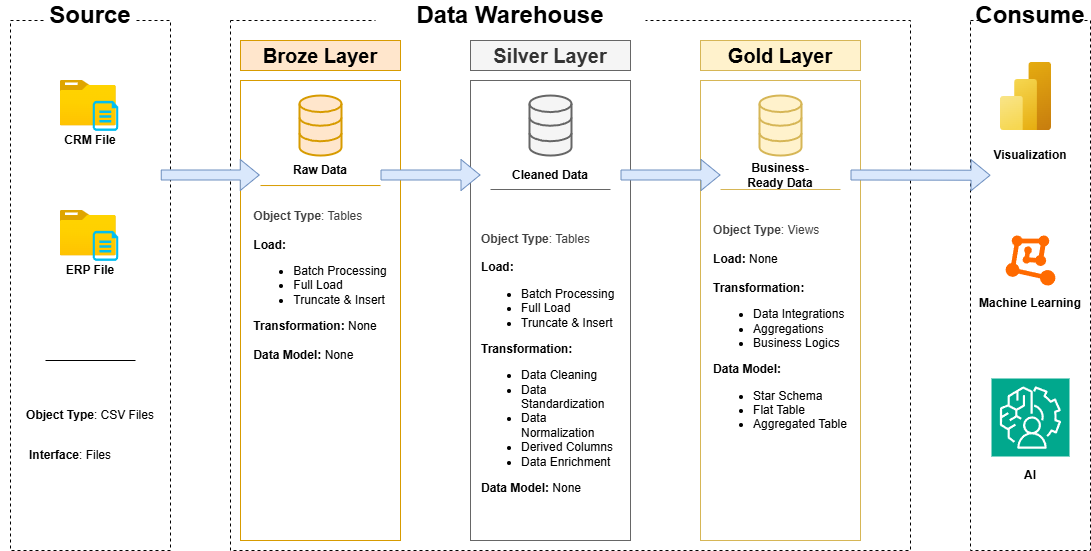

The diagram above was exported from draw.io. Its source (the exported page's mxGraphModel, read from the mxfile embedded in the PNG):
<mxGraphModel dx="1152" dy="779" grid="1" gridSize="10" guides="1" tooltips="1" connect="1" arrows="1" fold="1" page="1" pageScale="1" pageWidth="850" pageHeight="1100" background="#ffffff" math="0" shadow="0">
  <root>
    <mxCell id="0" />
    <mxCell id="1" parent="0" />
    <mxCell id="3" value="" style="rounded=0;whiteSpace=wrap;html=1;fillColor=none;dashed=1;strokeColor=#000000;" vertex="1" parent="1">
      <mxGeometry x="20" y="100" width="160" height="530" as="geometry" />
    </mxCell>
    <mxCell id="4" value="&lt;font style=&quot;font-size: 24px;&quot;&gt;&lt;b&gt;Source&lt;/b&gt;&lt;/font&gt;" style="rounded=0;whiteSpace=wrap;html=1;fillColor=default;strokeColor=none;" vertex="1" parent="1">
      <mxGeometry x="55" y="80" width="90" height="30" as="geometry" />
    </mxCell>
    <mxCell id="5" value="" style="rounded=0;whiteSpace=wrap;html=1;fillColor=none;dashed=1;strokeColor=#000000;" vertex="1" parent="1">
      <mxGeometry x="240" y="100" width="680" height="530" as="geometry" />
    </mxCell>
    <mxCell id="6" value="&lt;font style=&quot;font-size: 24px;&quot;&gt;&lt;b&gt;Data Warehouse&lt;/b&gt;&lt;/font&gt;" style="rounded=0;whiteSpace=wrap;html=1;fillColor=default;strokeColor=none;" vertex="1" parent="1">
      <mxGeometry x="385" y="80" width="270" height="30" as="geometry" />
    </mxCell>
    <mxCell id="7" value="" style="rounded=0;whiteSpace=wrap;html=1;fillColor=none;dashed=1;strokeColor=#000000;" vertex="1" parent="1">
      <mxGeometry x="980" y="100" width="120" height="530" as="geometry" />
    </mxCell>
    <mxCell id="8" value="&lt;font style=&quot;font-size: 24px;&quot;&gt;&lt;b&gt;Consume&lt;/b&gt;&lt;/font&gt;" style="rounded=0;whiteSpace=wrap;html=1;fillColor=default;strokeColor=none;" vertex="1" parent="1">
      <mxGeometry x="995" y="80" width="90" height="30" as="geometry" />
    </mxCell>
    <mxCell id="9" value="&lt;font style=&quot;font-size: 20px;&quot;&gt;&lt;b&gt;Broze Layer&lt;/b&gt;&lt;/font&gt;" style="rounded=0;whiteSpace=wrap;html=1;fillColor=#ffe6cc;strokeColor=#d79b00;" vertex="1" parent="1">
      <mxGeometry x="250" y="120" width="160" height="30" as="geometry" />
    </mxCell>
    <mxCell id="10" value="" style="rounded=0;whiteSpace=wrap;html=1;fillColor=none;strokeColor=#d79b00;" vertex="1" parent="1">
      <mxGeometry x="250" y="160" width="160" height="460" as="geometry" />
    </mxCell>
    <mxCell id="11" value="&lt;font style=&quot;font-size: 20px;&quot;&gt;&lt;b&gt;Silver Layer&lt;/b&gt;&lt;/font&gt;" style="rounded=0;whiteSpace=wrap;html=1;fillColor=#f5f5f5;strokeColor=#666666;fontColor=#333333;" vertex="1" parent="1">
      <mxGeometry x="480" y="120" width="160" height="30" as="geometry" />
    </mxCell>
    <mxCell id="12" value="" style="rounded=0;whiteSpace=wrap;html=1;fillColor=none;strokeColor=#666666;fontColor=#333333;" vertex="1" parent="1">
      <mxGeometry x="480" y="160" width="160" height="460" as="geometry" />
    </mxCell>
    <mxCell id="13" value="&lt;font style=&quot;font-size: 20px;&quot;&gt;&lt;b&gt;Gold Layer&lt;/b&gt;&lt;/font&gt;" style="rounded=0;whiteSpace=wrap;html=1;fillColor=#fff2cc;strokeColor=#d6b656;" vertex="1" parent="1">
      <mxGeometry x="710" y="120" width="160" height="30" as="geometry" />
    </mxCell>
    <mxCell id="14" value="" style="rounded=0;whiteSpace=wrap;html=1;fillColor=none;strokeColor=#d6b656;" vertex="1" parent="1">
      <mxGeometry x="710" y="160" width="160" height="460" as="geometry" />
    </mxCell>
    <mxCell id="16" value="" style="image;aspect=fixed;html=1;points=[];align=center;fontSize=12;image=img/lib/azure2/general/Folder_Blank.svg;" vertex="1" parent="1">
      <mxGeometry x="69.75" y="160" width="56" height="45.44" as="geometry" />
    </mxCell>
    <mxCell id="17" value="" style="verticalLabelPosition=bottom;html=1;verticalAlign=top;align=center;strokeColor=none;fillColor=#00BEF2;shape=mxgraph.azure.file;pointerEvents=1;" vertex="1" parent="1">
      <mxGeometry x="102.25" y="180.41" width="25.5" height="30" as="geometry" />
    </mxCell>
    <mxCell id="18" value="&lt;b&gt;CRM File&lt;/b&gt;" style="text;html=1;align=center;verticalAlign=middle;whiteSpace=wrap;rounded=0;" vertex="1" parent="1">
      <mxGeometry x="70.25" y="205.04" width="60" height="30" as="geometry" />
    </mxCell>
    <mxCell id="19" value="" style="image;aspect=fixed;html=1;points=[];align=center;fontSize=12;image=img/lib/azure2/general/Folder_Blank.svg;" vertex="1" parent="1">
      <mxGeometry x="69.75" y="290" width="56" height="45.44" as="geometry" />
    </mxCell>
    <mxCell id="20" value="" style="verticalLabelPosition=bottom;html=1;verticalAlign=top;align=center;strokeColor=none;fillColor=#00BEF2;shape=mxgraph.azure.file;pointerEvents=1;" vertex="1" parent="1">
      <mxGeometry x="102.25" y="310.40999999999997" width="25.5" height="30" as="geometry" />
    </mxCell>
    <mxCell id="21" value="&lt;b&gt;ERP File&lt;/b&gt;" style="text;html=1;align=center;verticalAlign=middle;whiteSpace=wrap;rounded=0;" vertex="1" parent="1">
      <mxGeometry x="70.25" y="335.03999999999996" width="60" height="30" as="geometry" />
    </mxCell>
    <mxCell id="24" value="" style="endArrow=none;html=1;" edge="1" parent="1">
      <mxGeometry width="50" height="50" relative="1" as="geometry">
        <mxPoint x="55" y="440" as="sourcePoint" />
        <mxPoint x="145" y="440" as="targetPoint" />
      </mxGeometry>
    </mxCell>
    <mxCell id="25" value="&lt;font&gt;&lt;b style=&quot;&quot;&gt;Object Type&lt;/b&gt;: CSV Files&lt;/font&gt;" style="text;html=1;align=center;verticalAlign=middle;whiteSpace=wrap;rounded=0;" vertex="1" parent="1">
      <mxGeometry x="30.25" y="480" width="140" height="30" as="geometry" />
    </mxCell>
    <mxCell id="26" value="&lt;font&gt;&lt;b&gt;Interface&lt;/b&gt;: Files&lt;/font&gt;" style="text;html=1;align=center;verticalAlign=middle;whiteSpace=wrap;rounded=0;" vertex="1" parent="1">
      <mxGeometry x="10" y="520" width="140" height="30" as="geometry" />
    </mxCell>
    <mxCell id="27" value="" style="html=1;verticalLabelPosition=bottom;align=center;labelBackgroundColor=#ffffff;verticalAlign=top;strokeWidth=2;strokeColor=#d79b00;shadow=0;dashed=0;shape=mxgraph.ios7.icons.data;fillColor=#ffe6cc;" vertex="1" parent="1">
      <mxGeometry x="309" y="175.04" width="42" height="60" as="geometry" />
    </mxCell>
    <mxCell id="28" value="" style="html=1;verticalLabelPosition=bottom;align=center;labelBackgroundColor=#ffffff;verticalAlign=top;strokeWidth=2;strokeColor=#666666;shadow=0;dashed=0;shape=mxgraph.ios7.icons.data;fillColor=#f5f5f5;fontColor=#333333;" vertex="1" parent="1">
      <mxGeometry x="539" y="175.04" width="42" height="60" as="geometry" />
    </mxCell>
    <mxCell id="29" value="" style="html=1;verticalLabelPosition=bottom;align=center;labelBackgroundColor=#ffffff;verticalAlign=top;strokeWidth=2;strokeColor=#d6b656;shadow=0;dashed=0;shape=mxgraph.ios7.icons.data;fillColor=#fff2cc;" vertex="1" parent="1">
      <mxGeometry x="769" y="175.04" width="42" height="60" as="geometry" />
    </mxCell>
    <mxCell id="30" value="" style="shape=flexArrow;endArrow=classic;html=1;fillColor=#dae8fc;strokeColor=#6c8ebf;" edge="1" parent="1">
      <mxGeometry width="50" height="50" relative="1" as="geometry">
        <mxPoint x="170.25" y="254.5" as="sourcePoint" />
        <mxPoint x="269.25" y="254.5" as="targetPoint" />
      </mxGeometry>
    </mxCell>
    <mxCell id="37" value="&lt;div style=&quot;text-align: left;&quot;&gt;&lt;font&gt;&lt;b style=&quot;color: rgb(63, 63, 63); background-color: transparent;&quot;&gt;Object Type&lt;/b&gt;&lt;span style=&quot;color: rgb(63, 63, 63); background-color: transparent;&quot;&gt;: Tables&lt;/span&gt;&lt;/font&gt;&lt;/div&gt;&lt;div&gt;&lt;font&gt;&lt;br&gt;&lt;/font&gt;&lt;/div&gt;&lt;div style=&quot;text-align: left;&quot;&gt;&lt;font&gt;&lt;b&gt;Load:&lt;/b&gt;&lt;/font&gt;&lt;/div&gt;&lt;div style=&quot;text-align: left;&quot;&gt;&lt;ul&gt;&lt;li&gt;&lt;font&gt;Batch Processing&lt;/font&gt;&lt;/li&gt;&lt;li&gt;&lt;font&gt;Full Load&lt;/font&gt;&lt;/li&gt;&lt;li&gt;&lt;font&gt;Truncate &amp;amp; Insert&lt;/font&gt;&lt;/li&gt;&lt;/ul&gt;&lt;b&gt;&lt;font&gt;Transformation:&lt;/font&gt;&lt;/b&gt;&lt;/div&gt;&lt;div style=&quot;text-align: left;&quot;&gt;&lt;ul&gt;&lt;li&gt;&lt;font&gt;Data Cleaning&lt;/font&gt;&lt;/li&gt;&lt;li&gt;&lt;font&gt;Data Standardization&lt;/font&gt;&lt;/li&gt;&lt;li&gt;&lt;font&gt;Data Normalization&lt;/font&gt;&lt;/li&gt;&lt;li&gt;&lt;font&gt;Derived Columns&lt;/font&gt;&lt;/li&gt;&lt;li&gt;&lt;font&gt;Data Enrichment&lt;/font&gt;&lt;/li&gt;&lt;/ul&gt;&lt;font&gt;&lt;b style=&quot;&quot;&gt;Data Model: &lt;/b&gt;None&lt;/font&gt;&lt;/div&gt;" style="text;html=1;align=center;verticalAlign=middle;whiteSpace=wrap;rounded=0;" vertex="1" parent="1">
      <mxGeometry x="490" y="428" width="140" height="30" as="geometry" />
    </mxCell>
    <mxCell id="39" value="&lt;div style=&quot;text-align: left;&quot;&gt;&lt;font&gt;&lt;b style=&quot;color: rgb(63, 63, 63); background-color: transparent;&quot;&gt;Object Type&lt;/b&gt;&lt;span style=&quot;color: rgb(63, 63, 63); background-color: transparent;&quot;&gt;: Tables&lt;/span&gt;&lt;/font&gt;&lt;/div&gt;&lt;div&gt;&lt;font&gt;&lt;br&gt;&lt;/font&gt;&lt;/div&gt;&lt;div style=&quot;text-align: left;&quot;&gt;&lt;font&gt;&lt;b&gt;Load:&lt;/b&gt;&lt;/font&gt;&lt;/div&gt;&lt;div style=&quot;text-align: left;&quot;&gt;&lt;ul&gt;&lt;li&gt;&lt;font&gt;Batch Processing&lt;/font&gt;&lt;/li&gt;&lt;li&gt;&lt;font&gt;Full Load&lt;/font&gt;&lt;/li&gt;&lt;li&gt;&lt;font&gt;Truncate &amp;amp; Insert&lt;/font&gt;&lt;/li&gt;&lt;/ul&gt;&lt;font&gt;&lt;b&gt;Transformation: &lt;/b&gt;None&lt;/font&gt;&lt;/div&gt;&lt;div style=&quot;text-align: left;&quot;&gt;&lt;font&gt;&lt;br&gt;&lt;/font&gt;&lt;/div&gt;&lt;div style=&quot;text-align: left;&quot;&gt;&lt;font&gt;&lt;b style=&quot;&quot;&gt;Data Model: &lt;/b&gt;None&lt;/font&gt;&lt;/div&gt;" style="text;html=1;align=center;verticalAlign=middle;whiteSpace=wrap;rounded=0;" vertex="1" parent="1">
      <mxGeometry x="260" y="350" width="140" height="30" as="geometry" />
    </mxCell>
    <mxCell id="40" value="&lt;div style=&quot;text-align: left;&quot;&gt;&lt;font&gt;&lt;b style=&quot;color: rgb(63, 63, 63); background-color: transparent;&quot;&gt;Object Type&lt;/b&gt;&lt;span style=&quot;color: rgb(63, 63, 63); background-color: transparent;&quot;&gt;: Views&lt;/span&gt;&lt;/font&gt;&lt;/div&gt;&lt;div&gt;&lt;font&gt;&lt;br&gt;&lt;/font&gt;&lt;/div&gt;&lt;div style=&quot;text-align: left;&quot;&gt;&lt;font&gt;&lt;b&gt;Load: &lt;/b&gt;None&lt;/font&gt;&lt;/div&gt;&lt;div style=&quot;text-align: left;&quot;&gt;&lt;font&gt;&lt;br&gt;&lt;/font&gt;&lt;/div&gt;&lt;div style=&quot;text-align: left;&quot;&gt;&lt;b&gt;&lt;font&gt;Transformation:&lt;/font&gt;&lt;/b&gt;&lt;/div&gt;&lt;div style=&quot;text-align: left;&quot;&gt;&lt;ul&gt;&lt;li&gt;&lt;font&gt;Data Integrations&lt;br&gt;&lt;/font&gt;&lt;/li&gt;&lt;li&gt;&lt;font&gt;Aggregations&lt;/font&gt;&lt;/li&gt;&lt;li&gt;&lt;font&gt;Business Logics&lt;/font&gt;&lt;/li&gt;&lt;/ul&gt;&lt;b&gt;&lt;font&gt;Data Model:&lt;/font&gt;&lt;/b&gt;&lt;/div&gt;&lt;div style=&quot;text-align: left;&quot;&gt;&lt;ul&gt;&lt;li&gt;&lt;font&gt;Star Schema&lt;/font&gt;&lt;/li&gt;&lt;li&gt;&lt;font&gt;Flat Table&lt;/font&gt;&lt;/li&gt;&lt;li&gt;&lt;font&gt;Aggregated Table&lt;/font&gt;&lt;/li&gt;&lt;/ul&gt;&lt;/div&gt;" style="text;html=1;align=center;verticalAlign=middle;whiteSpace=wrap;rounded=0;" vertex="1" parent="1">
      <mxGeometry x="720" y="398" width="140" height="30" as="geometry" />
    </mxCell>
    <mxCell id="41" value="" style="image;aspect=fixed;html=1;points=[];align=center;fontSize=12;image=img/lib/azure2/analytics/Power_BI_Embedded.svg;" vertex="1" parent="1">
      <mxGeometry x="1010" y="142" width="51" height="68" as="geometry" />
    </mxCell>
    <mxCell id="42" value="" style="points=[];aspect=fixed;html=1;align=center;shadow=0;dashed=0;fillColor=#FF6A00;strokeColor=none;shape=mxgraph.alibaba_cloud.machine_learning;" vertex="1" parent="1">
      <mxGeometry x="1015.1" y="314.94" width="49.8" height="50.099999999999994" as="geometry" />
    </mxCell>
    <mxCell id="43" value="" style="sketch=0;points=[[0,0,0],[0.25,0,0],[0.5,0,0],[0.75,0,0],[1,0,0],[0,1,0],[0.25,1,0],[0.5,1,0],[0.75,1,0],[1,1,0],[0,0.25,0],[0,0.5,0],[0,0.75,0],[1,0.25,0],[1,0.5,0],[1,0.75,0]];outlineConnect=0;fontColor=#232F3E;fillColor=#01A88D;strokeColor=#ffffff;dashed=0;verticalLabelPosition=bottom;verticalAlign=top;align=center;html=1;fontSize=12;fontStyle=0;aspect=fixed;shape=mxgraph.aws4.resourceIcon;resIcon=mxgraph.aws4.augmented_ai;" vertex="1" parent="1">
      <mxGeometry x="1001" y="458" width="78" height="78" as="geometry" />
    </mxCell>
    <mxCell id="44" value="&lt;b&gt;Raw Data&lt;/b&gt;" style="text;html=1;align=center;verticalAlign=middle;whiteSpace=wrap;rounded=0;" vertex="1" parent="1">
      <mxGeometry x="300" y="235.04" width="60" height="30" as="geometry" />
    </mxCell>
    <mxCell id="45" value="" style="endArrow=none;html=1;fillColor=#ffe6cc;strokeColor=#d79b00;" edge="1" parent="1">
      <mxGeometry width="50" height="50" relative="1" as="geometry">
        <mxPoint x="270" y="265.03999999999996" as="sourcePoint" />
        <mxPoint x="390" y="265.03999999999996" as="targetPoint" />
      </mxGeometry>
    </mxCell>
    <mxCell id="46" value="&lt;b&gt;Cleaned Data&lt;/b&gt;" style="text;html=1;align=center;verticalAlign=middle;whiteSpace=wrap;rounded=0;" vertex="1" parent="1">
      <mxGeometry x="520" y="240" width="80" height="30" as="geometry" />
    </mxCell>
    <mxCell id="47" value="" style="endArrow=none;html=1;fillColor=#f5f5f5;strokeColor=#666666;" edge="1" parent="1">
      <mxGeometry width="50" height="50" relative="1" as="geometry">
        <mxPoint x="500" y="268.99999999999994" as="sourcePoint" />
        <mxPoint x="620" y="268.99999999999994" as="targetPoint" />
      </mxGeometry>
    </mxCell>
    <mxCell id="48" value="&lt;b&gt;Business-Ready Data&lt;/b&gt;" style="text;html=1;align=center;verticalAlign=middle;whiteSpace=wrap;rounded=0;" vertex="1" parent="1">
      <mxGeometry x="745" y="240" width="90" height="30" as="geometry" />
    </mxCell>
    <mxCell id="49" value="" style="endArrow=none;html=1;fillColor=#fff2cc;strokeColor=#d6b656;" edge="1" parent="1">
      <mxGeometry width="50" height="50" relative="1" as="geometry">
        <mxPoint x="730" y="268.99999999999994" as="sourcePoint" />
        <mxPoint x="850" y="268.99999999999994" as="targetPoint" />
      </mxGeometry>
    </mxCell>
    <mxCell id="50" value="&lt;b&gt;Visualization&lt;/b&gt;" style="text;html=1;align=center;verticalAlign=middle;whiteSpace=wrap;rounded=0;" vertex="1" parent="1">
      <mxGeometry x="1010" y="220" width="60" height="30" as="geometry" />
    </mxCell>
    <mxCell id="51" value="&lt;b&gt;Machine Learning&lt;/b&gt;" style="text;html=1;align=center;verticalAlign=middle;whiteSpace=wrap;rounded=0;" vertex="1" parent="1">
      <mxGeometry x="985" y="368" width="110" height="30" as="geometry" />
    </mxCell>
    <mxCell id="52" value="&lt;b&gt;AI&lt;/b&gt;" style="text;html=1;align=center;verticalAlign=middle;whiteSpace=wrap;rounded=0;" vertex="1" parent="1">
      <mxGeometry x="985" y="540" width="110" height="30" as="geometry" />
    </mxCell>
    <mxCell id="53" value="" style="shape=flexArrow;endArrow=classic;html=1;fillColor=#dae8fc;strokeColor=#6c8ebf;" edge="1" parent="1">
      <mxGeometry width="50" height="50" relative="1" as="geometry">
        <mxPoint x="390" y="254.5" as="sourcePoint" />
        <mxPoint x="490" y="254.5" as="targetPoint" />
      </mxGeometry>
    </mxCell>
    <mxCell id="54" value="" style="shape=flexArrow;endArrow=classic;html=1;fillColor=#dae8fc;strokeColor=#6c8ebf;" edge="1" parent="1">
      <mxGeometry width="50" height="50" relative="1" as="geometry">
        <mxPoint x="630" y="254.5" as="sourcePoint" />
        <mxPoint x="730" y="254.5" as="targetPoint" />
      </mxGeometry>
    </mxCell>
    <mxCell id="55" value="" style="shape=flexArrow;endArrow=classic;html=1;fillColor=#dae8fc;strokeColor=#6c8ebf;entryX=0.167;entryY=0.292;entryDx=0;entryDy=0;entryPerimeter=0;" edge="1" parent="1" target="7">
      <mxGeometry width="50" height="50" relative="1" as="geometry">
        <mxPoint x="860" y="254.5" as="sourcePoint" />
        <mxPoint x="960" y="254.5" as="targetPoint" />
      </mxGeometry>
    </mxCell>
  </root>
</mxGraphModel>